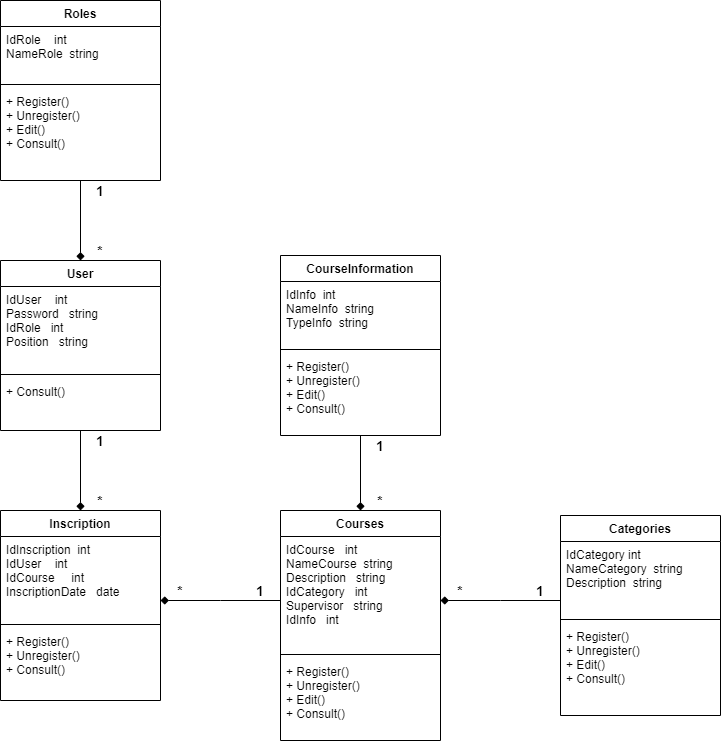

The diagram above was exported from draw.io. Its source (the exported page's mxGraphModel, read from the mxfile embedded in the PNG):
<mxGraphModel dx="842" dy="610" grid="1" gridSize="10" guides="1" tooltips="1" connect="1" arrows="1" fold="1" page="1" pageScale="1" pageWidth="827" pageHeight="1169" math="0" shadow="0">
  <root>
    <mxCell id="0" />
    <mxCell id="1" parent="0" />
    <mxCell id="6" value="Roles" style="swimlane;fontStyle=1;align=center;verticalAlign=top;childLayout=stackLayout;horizontal=1;startSize=26;horizontalStack=0;resizeParent=1;resizeParentMax=0;resizeLast=0;collapsible=1;marginBottom=0;" parent="1" vertex="1">
      <mxGeometry x="80" y="40" width="160" height="180" as="geometry" />
    </mxCell>
    <mxCell id="7" value="IdRole    int&#10;NameRole  string" style="text;strokeColor=none;fillColor=none;align=left;verticalAlign=top;spacingLeft=4;spacingRight=4;overflow=hidden;rotatable=0;points=[[0,0.5],[1,0.5]];portConstraint=eastwest;" parent="6" vertex="1">
      <mxGeometry y="26" width="160" height="54" as="geometry" />
    </mxCell>
    <mxCell id="8" value="" style="line;strokeWidth=1;fillColor=none;align=left;verticalAlign=middle;spacingTop=-1;spacingLeft=3;spacingRight=3;rotatable=0;labelPosition=right;points=[];portConstraint=eastwest;" parent="6" vertex="1">
      <mxGeometry y="80" width="160" height="8" as="geometry" />
    </mxCell>
    <mxCell id="9" value="+ Register()&#10;+ Unregister()&#10;+ Edit()&#10;+ Consult()&#10;" style="text;strokeColor=none;fillColor=none;align=left;verticalAlign=top;spacingLeft=4;spacingRight=4;overflow=hidden;rotatable=0;points=[[0,0.5],[1,0.5]];portConstraint=eastwest;" parent="6" vertex="1">
      <mxGeometry y="88" width="160" height="92" as="geometry" />
    </mxCell>
    <mxCell id="31" style="edgeStyle=orthogonalEdgeStyle;rounded=0;orthogonalLoop=1;jettySize=auto;html=1;endArrow=none;endFill=0;startArrow=diamond;startFill=1;" parent="1" source="10" target="6" edge="1">
      <mxGeometry relative="1" as="geometry" />
    </mxCell>
    <mxCell id="32" style="edgeStyle=orthogonalEdgeStyle;rounded=0;orthogonalLoop=1;jettySize=auto;html=1;endArrow=diamond;endFill=1;startArrow=none;startFill=0;" parent="1" source="10" target="14" edge="1">
      <mxGeometry relative="1" as="geometry" />
    </mxCell>
    <mxCell id="10" value="User" style="swimlane;fontStyle=1;align=center;verticalAlign=top;childLayout=stackLayout;horizontal=1;startSize=26;horizontalStack=0;resizeParent=1;resizeParentMax=0;resizeLast=0;collapsible=1;marginBottom=0;" parent="1" vertex="1">
      <mxGeometry x="80" y="300" width="160" height="170" as="geometry" />
    </mxCell>
    <mxCell id="11" value="IdUser    int &#10;Password   string&#10;IdRole   int&#10;Position   string" style="text;strokeColor=none;fillColor=none;align=left;verticalAlign=top;spacingLeft=4;spacingRight=4;overflow=hidden;rotatable=0;points=[[0,0.5],[1,0.5]];portConstraint=eastwest;" parent="10" vertex="1">
      <mxGeometry y="26" width="160" height="84" as="geometry" />
    </mxCell>
    <mxCell id="12" value="" style="line;strokeWidth=1;fillColor=none;align=left;verticalAlign=middle;spacingTop=-1;spacingLeft=3;spacingRight=3;rotatable=0;labelPosition=right;points=[];portConstraint=eastwest;" parent="10" vertex="1">
      <mxGeometry y="110" width="160" height="8" as="geometry" />
    </mxCell>
    <mxCell id="13" value="+ Consult()&#10;" style="text;strokeColor=none;fillColor=none;align=left;verticalAlign=top;spacingLeft=4;spacingRight=4;overflow=hidden;rotatable=0;points=[[0,0.5],[1,0.5]];portConstraint=eastwest;" parent="10" vertex="1">
      <mxGeometry y="118" width="160" height="52" as="geometry" />
    </mxCell>
    <mxCell id="33" style="edgeStyle=orthogonalEdgeStyle;rounded=0;orthogonalLoop=1;jettySize=auto;html=1;endArrow=none;endFill=0;startArrow=diamond;startFill=1;" parent="1" source="14" target="18" edge="1">
      <mxGeometry relative="1" as="geometry">
        <Array as="points">
          <mxPoint x="300" y="640" />
          <mxPoint x="300" y="640" />
        </Array>
      </mxGeometry>
    </mxCell>
    <mxCell id="14" value="Inscription" style="swimlane;fontStyle=1;align=center;verticalAlign=top;childLayout=stackLayout;horizontal=1;startSize=26;horizontalStack=0;resizeParent=1;resizeParentMax=0;resizeLast=0;collapsible=1;marginBottom=0;" parent="1" vertex="1">
      <mxGeometry x="80" y="550" width="160" height="190" as="geometry" />
    </mxCell>
    <mxCell id="15" value="IdInscription  int&#10;IdUser    int&#10;IdCourse     int&#10;InscriptionDate   date" style="text;strokeColor=none;fillColor=none;align=left;verticalAlign=top;spacingLeft=4;spacingRight=4;overflow=hidden;rotatable=0;points=[[0,0.5],[1,0.5]];portConstraint=eastwest;" parent="14" vertex="1">
      <mxGeometry y="26" width="160" height="84" as="geometry" />
    </mxCell>
    <mxCell id="16" value="" style="line;strokeWidth=1;fillColor=none;align=left;verticalAlign=middle;spacingTop=-1;spacingLeft=3;spacingRight=3;rotatable=0;labelPosition=right;points=[];portConstraint=eastwest;" parent="14" vertex="1">
      <mxGeometry y="110" width="160" height="8" as="geometry" />
    </mxCell>
    <mxCell id="17" value="+ Register()&#10;+ Unregister()&#10;+ Consult()&#10;" style="text;strokeColor=none;fillColor=none;align=left;verticalAlign=top;spacingLeft=4;spacingRight=4;overflow=hidden;rotatable=0;points=[[0,0.5],[1,0.5]];portConstraint=eastwest;" parent="14" vertex="1">
      <mxGeometry y="118" width="160" height="72" as="geometry" />
    </mxCell>
    <mxCell id="34" style="edgeStyle=orthogonalEdgeStyle;rounded=0;orthogonalLoop=1;jettySize=auto;html=1;endArrow=none;endFill=0;startArrow=diamond;startFill=1;" parent="1" source="18" target="22" edge="1">
      <mxGeometry relative="1" as="geometry" />
    </mxCell>
    <mxCell id="35" style="edgeStyle=orthogonalEdgeStyle;rounded=0;orthogonalLoop=1;jettySize=auto;html=1;endArrow=none;endFill=0;startArrow=diamond;startFill=1;" parent="1" source="18" target="26" edge="1">
      <mxGeometry relative="1" as="geometry">
        <Array as="points">
          <mxPoint x="580" y="640" />
          <mxPoint x="580" y="640" />
        </Array>
      </mxGeometry>
    </mxCell>
    <mxCell id="18" value="Courses" style="swimlane;fontStyle=1;align=center;verticalAlign=top;childLayout=stackLayout;horizontal=1;startSize=26;horizontalStack=0;resizeParent=1;resizeParentMax=0;resizeLast=0;collapsible=1;marginBottom=0;" parent="1" vertex="1">
      <mxGeometry x="360" y="550" width="160" height="230" as="geometry" />
    </mxCell>
    <mxCell id="19" value="IdCourse   int&#10;NameCourse  string&#10;Description   string&#10;IdCategory   int&#10;Supervisor   string&#10;IdInfo   int&#10;" style="text;strokeColor=none;fillColor=none;align=left;verticalAlign=top;spacingLeft=4;spacingRight=4;overflow=hidden;rotatable=0;points=[[0,0.5],[1,0.5]];portConstraint=eastwest;" parent="18" vertex="1">
      <mxGeometry y="26" width="160" height="114" as="geometry" />
    </mxCell>
    <mxCell id="20" value="" style="line;strokeWidth=1;fillColor=none;align=left;verticalAlign=middle;spacingTop=-1;spacingLeft=3;spacingRight=3;rotatable=0;labelPosition=right;points=[];portConstraint=eastwest;" parent="18" vertex="1">
      <mxGeometry y="140" width="160" height="8" as="geometry" />
    </mxCell>
    <mxCell id="21" value="+ Register()&#10;+ Unregister()&#10;+ Edit()&#10;+ Consult()&#10;" style="text;strokeColor=none;fillColor=none;align=left;verticalAlign=top;spacingLeft=4;spacingRight=4;overflow=hidden;rotatable=0;points=[[0,0.5],[1,0.5]];portConstraint=eastwest;" parent="18" vertex="1">
      <mxGeometry y="148" width="160" height="82" as="geometry" />
    </mxCell>
    <mxCell id="22" value="CourseInformation" style="swimlane;fontStyle=1;align=center;verticalAlign=top;childLayout=stackLayout;horizontal=1;startSize=26;horizontalStack=0;resizeParent=1;resizeParentMax=0;resizeLast=0;collapsible=1;marginBottom=0;" parent="1" vertex="1">
      <mxGeometry x="360" y="295" width="160" height="180" as="geometry" />
    </mxCell>
    <mxCell id="23" value="IdInfo  int&#10;NameInfo  string&#10;TypeInfo  string" style="text;strokeColor=none;fillColor=none;align=left;verticalAlign=top;spacingLeft=4;spacingRight=4;overflow=hidden;rotatable=0;points=[[0,0.5],[1,0.5]];portConstraint=eastwest;" parent="22" vertex="1">
      <mxGeometry y="26" width="160" height="64" as="geometry" />
    </mxCell>
    <mxCell id="24" value="" style="line;strokeWidth=1;fillColor=none;align=left;verticalAlign=middle;spacingTop=-1;spacingLeft=3;spacingRight=3;rotatable=0;labelPosition=right;points=[];portConstraint=eastwest;" parent="22" vertex="1">
      <mxGeometry y="90" width="160" height="8" as="geometry" />
    </mxCell>
    <mxCell id="25" value="+ Register()&#10;+ Unregister()&#10;+ Edit()&#10;+ Consult()&#10;" style="text;strokeColor=none;fillColor=none;align=left;verticalAlign=top;spacingLeft=4;spacingRight=4;overflow=hidden;rotatable=0;points=[[0,0.5],[1,0.5]];portConstraint=eastwest;" parent="22" vertex="1">
      <mxGeometry y="98" width="160" height="82" as="geometry" />
    </mxCell>
    <mxCell id="26" value="Categories" style="swimlane;fontStyle=1;align=center;verticalAlign=top;childLayout=stackLayout;horizontal=1;startSize=26;horizontalStack=0;resizeParent=1;resizeParentMax=0;resizeLast=0;collapsible=1;marginBottom=0;" parent="1" vertex="1">
      <mxGeometry x="640" y="555" width="160" height="200" as="geometry" />
    </mxCell>
    <mxCell id="27" value="IdCategory int &#10;NameCategory  string&#10;Description  string" style="text;strokeColor=none;fillColor=none;align=left;verticalAlign=top;spacingLeft=4;spacingRight=4;overflow=hidden;rotatable=0;points=[[0,0.5],[1,0.5]];portConstraint=eastwest;" parent="26" vertex="1">
      <mxGeometry y="26" width="160" height="74" as="geometry" />
    </mxCell>
    <mxCell id="28" value="" style="line;strokeWidth=1;fillColor=none;align=left;verticalAlign=middle;spacingTop=-1;spacingLeft=3;spacingRight=3;rotatable=0;labelPosition=right;points=[];portConstraint=eastwest;" parent="26" vertex="1">
      <mxGeometry y="100" width="160" height="8" as="geometry" />
    </mxCell>
    <mxCell id="29" value="+ Register()&#10;+ Unregister()&#10;+ Edit()&#10;+ Consult()&#10;" style="text;strokeColor=none;fillColor=none;align=left;verticalAlign=top;spacingLeft=4;spacingRight=4;overflow=hidden;rotatable=0;points=[[0,0.5],[1,0.5]];portConstraint=eastwest;" parent="26" vertex="1">
      <mxGeometry y="108" width="160" height="92" as="geometry" />
    </mxCell>
    <mxCell id="36" value="&lt;b&gt;&lt;font style=&quot;font-size: 14px&quot;&gt;1&lt;/font&gt;&lt;/b&gt;" style="text;html=1;strokeColor=none;fillColor=none;align=center;verticalAlign=middle;whiteSpace=wrap;rounded=0;" parent="1" vertex="1">
      <mxGeometry x="160" y="220" width="40" height="20" as="geometry" />
    </mxCell>
    <mxCell id="37" value="&lt;b&gt;&lt;font style=&quot;font-size: 14px&quot;&gt;1&lt;/font&gt;&lt;/b&gt;" style="text;html=1;strokeColor=none;fillColor=none;align=center;verticalAlign=middle;whiteSpace=wrap;rounded=0;" parent="1" vertex="1">
      <mxGeometry x="160" y="470" width="40" height="20" as="geometry" />
    </mxCell>
    <mxCell id="38" value="&lt;b&gt;&lt;font style=&quot;font-size: 14px&quot;&gt;1&lt;/font&gt;&lt;/b&gt;" style="text;html=1;strokeColor=none;fillColor=none;align=center;verticalAlign=middle;whiteSpace=wrap;rounded=0;" parent="1" vertex="1">
      <mxGeometry x="320" y="620" width="40" height="20" as="geometry" />
    </mxCell>
    <mxCell id="39" value="&lt;b&gt;&lt;font style=&quot;font-size: 14px&quot;&gt;*&lt;/font&gt;&lt;/b&gt;" style="text;html=1;strokeColor=none;fillColor=none;align=center;verticalAlign=middle;whiteSpace=wrap;rounded=0;" parent="1" vertex="1">
      <mxGeometry x="440" y="530" width="40" height="20" as="geometry" />
    </mxCell>
    <mxCell id="40" value="&lt;b&gt;&lt;font style=&quot;font-size: 14px&quot;&gt;1&lt;/font&gt;&lt;/b&gt;" style="text;html=1;strokeColor=none;fillColor=none;align=center;verticalAlign=middle;whiteSpace=wrap;rounded=0;" parent="1" vertex="1">
      <mxGeometry x="600" y="620" width="40" height="20" as="geometry" />
    </mxCell>
    <mxCell id="41" value="&lt;b&gt;&lt;font style=&quot;font-size: 14px&quot;&gt;*&lt;/font&gt;&lt;/b&gt;" style="text;html=1;strokeColor=none;fillColor=none;align=center;verticalAlign=middle;whiteSpace=wrap;rounded=0;" parent="1" vertex="1">
      <mxGeometry x="160" y="280" width="40" height="20" as="geometry" />
    </mxCell>
    <mxCell id="42" value="&lt;b&gt;&lt;font style=&quot;font-size: 14px&quot;&gt;*&lt;/font&gt;&lt;/b&gt;" style="text;html=1;strokeColor=none;fillColor=none;align=center;verticalAlign=middle;whiteSpace=wrap;rounded=0;" parent="1" vertex="1">
      <mxGeometry x="160" y="530" width="40" height="20" as="geometry" />
    </mxCell>
    <mxCell id="43" value="&lt;b&gt;&lt;font style=&quot;font-size: 14px&quot;&gt;*&lt;/font&gt;&lt;/b&gt;" style="text;html=1;strokeColor=none;fillColor=none;align=center;verticalAlign=middle;whiteSpace=wrap;rounded=0;" parent="1" vertex="1">
      <mxGeometry x="240" y="620" width="40" height="20" as="geometry" />
    </mxCell>
    <mxCell id="44" value="&lt;b&gt;&lt;font style=&quot;font-size: 14px&quot;&gt;1&lt;/font&gt;&lt;/b&gt;" style="text;html=1;strokeColor=none;fillColor=none;align=center;verticalAlign=middle;whiteSpace=wrap;rounded=0;" parent="1" vertex="1">
      <mxGeometry x="440" y="475" width="40" height="20" as="geometry" />
    </mxCell>
    <mxCell id="45" value="&lt;b&gt;&lt;font style=&quot;font-size: 14px&quot;&gt;*&lt;/font&gt;&lt;/b&gt;" style="text;html=1;strokeColor=none;fillColor=none;align=center;verticalAlign=middle;whiteSpace=wrap;rounded=0;" parent="1" vertex="1">
      <mxGeometry x="520" y="620" width="40" height="20" as="geometry" />
    </mxCell>
  </root>
</mxGraphModel>